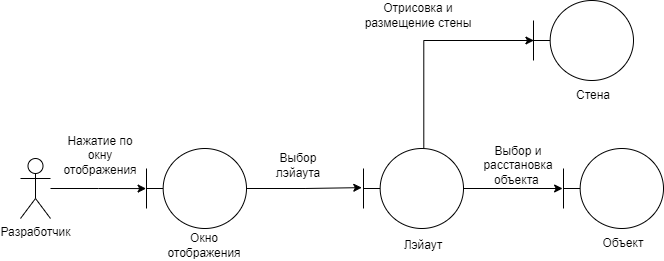

The diagram above was exported from draw.io. Its source (the exported page's mxGraphModel, read from the mxfile embedded in the PNG):
<mxGraphModel dx="-4660" dy="-2581" grid="1" gridSize="10" guides="1" tooltips="1" connect="1" arrows="1" fold="1" page="1" pageScale="1" pageWidth="850" pageHeight="1100" math="0" shadow="0">
  <root>
    <mxCell id="0" />
    <mxCell id="1" parent="0" />
    <mxCell id="f4ci9mZp_IgZlJ3Og2kk-2" value="Разработчик" style="shape=umlActor;verticalLabelPosition=bottom;verticalAlign=top;html=1;outlineConnect=0;" vertex="1" parent="1">
      <mxGeometry x="6027" y="4468" width="30" height="60" as="geometry" />
    </mxCell>
    <mxCell id="f4ci9mZp_IgZlJ3Og2kk-3" style="edgeStyle=orthogonalEdgeStyle;rounded=0;orthogonalLoop=1;jettySize=auto;html=1;entryX=-0.017;entryY=0.489;entryDx=0;entryDy=0;entryPerimeter=0;" edge="1" parent="1" source="f4ci9mZp_IgZlJ3Og2kk-4" target="f4ci9mZp_IgZlJ3Og2kk-9">
      <mxGeometry relative="1" as="geometry">
        <mxPoint x="6380" y="4400" as="targetPoint" />
      </mxGeometry>
    </mxCell>
    <mxCell id="f4ci9mZp_IgZlJ3Og2kk-4" value="" style="shape=umlBoundary;whiteSpace=wrap;html=1;" vertex="1" parent="1">
      <mxGeometry x="6153" y="4458" width="100" height="80" as="geometry" />
    </mxCell>
    <mxCell id="f4ci9mZp_IgZlJ3Og2kk-5" style="edgeStyle=orthogonalEdgeStyle;rounded=0;orthogonalLoop=1;jettySize=auto;html=1;entryX=-0.004;entryY=0.501;entryDx=0;entryDy=0;entryPerimeter=0;" edge="1" parent="1" source="f4ci9mZp_IgZlJ3Og2kk-2" target="f4ci9mZp_IgZlJ3Og2kk-4">
      <mxGeometry relative="1" as="geometry" />
    </mxCell>
    <mxCell id="f4ci9mZp_IgZlJ3Og2kk-6" value="Окно отображения" style="text;html=1;strokeColor=none;fillColor=none;align=center;verticalAlign=middle;whiteSpace=wrap;rounded=0;" vertex="1" parent="1">
      <mxGeometry x="6181.17" y="4540" width="60" height="30" as="geometry" />
    </mxCell>
    <mxCell id="f4ci9mZp_IgZlJ3Og2kk-7" value="Выбор лэйаута" style="text;html=1;strokeColor=none;fillColor=none;align=center;verticalAlign=middle;whiteSpace=wrap;rounded=0;" vertex="1" parent="1">
      <mxGeometry x="6275" y="4460" width="60" height="30" as="geometry" />
    </mxCell>
    <mxCell id="f4ci9mZp_IgZlJ3Og2kk-8" style="edgeStyle=orthogonalEdgeStyle;rounded=0;orthogonalLoop=1;jettySize=auto;html=1;entryX=-0.009;entryY=0.5;entryDx=0;entryDy=0;entryPerimeter=0;" edge="1" parent="1" source="f4ci9mZp_IgZlJ3Og2kk-9" target="f4ci9mZp_IgZlJ3Og2kk-11">
      <mxGeometry relative="1" as="geometry">
        <mxPoint x="6570" y="4498" as="targetPoint" />
      </mxGeometry>
    </mxCell>
    <mxCell id="f4ci9mZp_IgZlJ3Og2kk-9" value="" style="shape=umlBoundary;whiteSpace=wrap;html=1;" vertex="1" parent="1">
      <mxGeometry x="6370" y="4458" width="100" height="80" as="geometry" />
    </mxCell>
    <mxCell id="f4ci9mZp_IgZlJ3Og2kk-10" value="Лэйаут" style="text;html=1;strokeColor=none;fillColor=none;align=center;verticalAlign=middle;whiteSpace=wrap;rounded=0;" vertex="1" parent="1">
      <mxGeometry x="6400" y="4540" width="60" height="30" as="geometry" />
    </mxCell>
    <mxCell id="f4ci9mZp_IgZlJ3Og2kk-11" value="" style="shape=umlBoundary;whiteSpace=wrap;html=1;" vertex="1" parent="1">
      <mxGeometry x="6570" y="4458" width="100" height="80" as="geometry" />
    </mxCell>
    <mxCell id="f4ci9mZp_IgZlJ3Og2kk-12" value="Объект" style="text;html=1;strokeColor=none;fillColor=none;align=center;verticalAlign=middle;whiteSpace=wrap;rounded=0;" vertex="1" parent="1">
      <mxGeometry x="6600" y="4538" width="60" height="30" as="geometry" />
    </mxCell>
    <mxCell id="f4ci9mZp_IgZlJ3Og2kk-13" value="Выбор и расстановка объекта&amp;nbsp;" style="text;html=1;strokeColor=none;fillColor=none;align=center;verticalAlign=middle;whiteSpace=wrap;rounded=0;" vertex="1" parent="1">
      <mxGeometry x="6480" y="4460" width="90" height="30" as="geometry" />
    </mxCell>
    <mxCell id="f4ci9mZp_IgZlJ3Og2kk-14" value="Нажатие по окну отображения" style="text;html=1;strokeColor=none;fillColor=none;align=center;verticalAlign=middle;whiteSpace=wrap;rounded=0;" vertex="1" parent="1">
      <mxGeometry x="6077" y="4450" width="60" height="30" as="geometry" />
    </mxCell>
    <mxCell id="f4ci9mZp_IgZlJ3Og2kk-22" style="edgeStyle=orthogonalEdgeStyle;rounded=0;orthogonalLoop=1;jettySize=auto;html=1;exitX=0.603;exitY=-0.007;exitDx=0;exitDy=0;exitPerimeter=0;entryX=0.004;entryY=0.495;entryDx=0;entryDy=0;entryPerimeter=0;" edge="1" parent="1" target="f4ci9mZp_IgZlJ3Og2kk-23" source="f4ci9mZp_IgZlJ3Og2kk-9">
      <mxGeometry relative="1" as="geometry">
        <mxPoint x="6510" y="4350" as="targetPoint" />
        <mxPoint x="6270" y="4340" as="sourcePoint" />
        <Array as="points">
          <mxPoint x="6430" y="4350" />
          <mxPoint x="6540" y="4350" />
        </Array>
      </mxGeometry>
    </mxCell>
    <mxCell id="f4ci9mZp_IgZlJ3Og2kk-23" value="" style="shape=umlBoundary;whiteSpace=wrap;html=1;" vertex="1" parent="1">
      <mxGeometry x="6540" y="4310" width="100" height="80" as="geometry" />
    </mxCell>
    <mxCell id="f4ci9mZp_IgZlJ3Og2kk-24" value="Стена" style="text;html=1;strokeColor=none;fillColor=none;align=center;verticalAlign=middle;whiteSpace=wrap;rounded=0;" vertex="1" parent="1">
      <mxGeometry x="6570" y="4390" width="60" height="30" as="geometry" />
    </mxCell>
    <mxCell id="f4ci9mZp_IgZlJ3Og2kk-25" value="Отрисовка и размещение стены" style="text;html=1;strokeColor=none;fillColor=none;align=center;verticalAlign=middle;whiteSpace=wrap;rounded=0;" vertex="1" parent="1">
      <mxGeometry x="6360" y="4310" width="130" height="30" as="geometry" />
    </mxCell>
  </root>
</mxGraphModel>